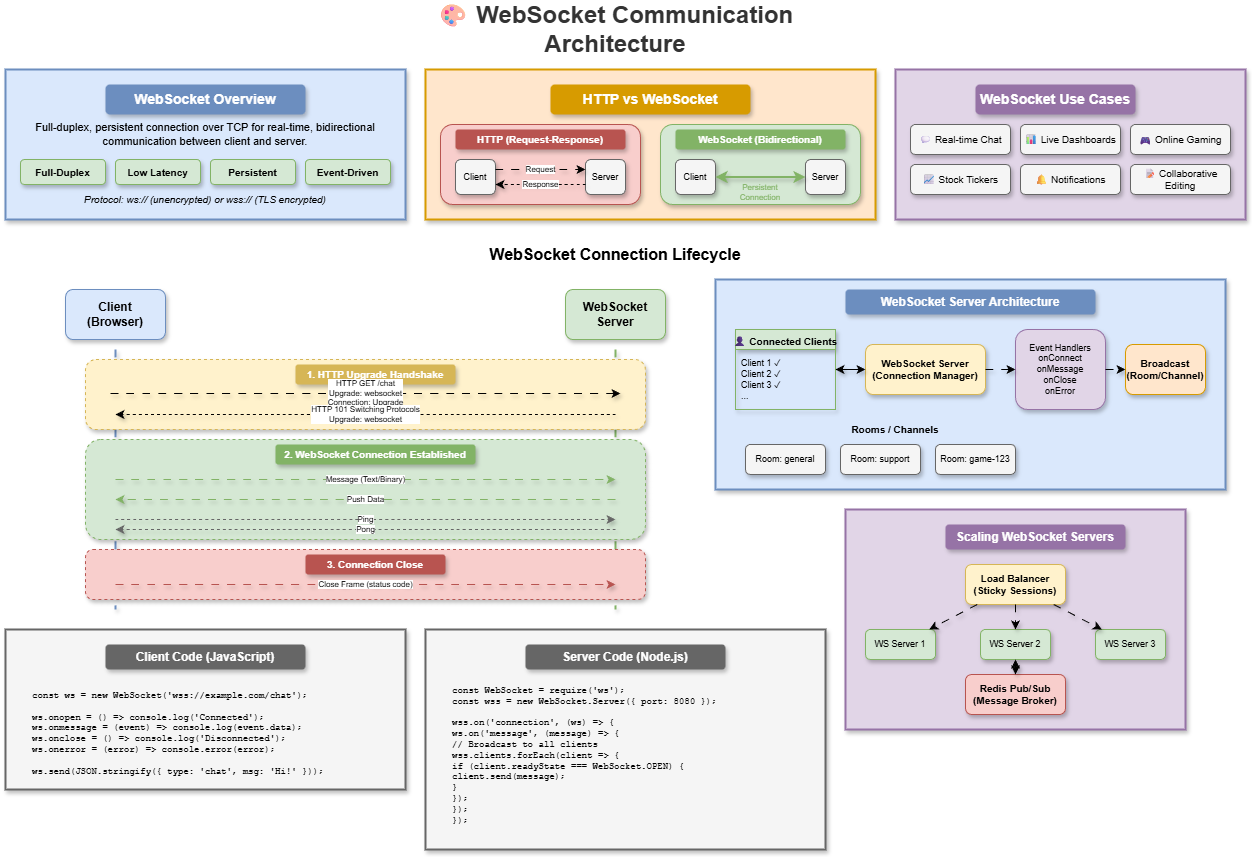

The diagram above was exported from draw.io. Its source (the exported page's mxGraphModel, read from the mxfile embedded in the PNG):
<mxGraphModel dx="1426" dy="635" grid="1" gridSize="10" guides="1" tooltips="1" connect="1" arrows="1" fold="1" page="1" pageScale="1" pageWidth="1400" pageHeight="900" math="0" shadow="0">
  <root>
    <mxCell id="0" />
    <mxCell id="1" parent="0" />
    <mxCell id="title" value="🎨 WebSocket Communication Architecture" style="text;html=1;strokeColor=none;fillColor=none;align=center;verticalAlign=middle;whiteSpace=wrap;rounded=0;fontSize=24;fontStyle=1;fontColor=#333333;" parent="1" vertex="1">
      <mxGeometry x="400" y="20" width="500" height="40" as="geometry" />
    </mxCell>
    <mxCell id="overview-box" value="" style="rounded=0;whiteSpace=wrap;html=1;fillColor=#dae8fc;strokeColor=#6c8ebf;strokeWidth=2;shadow=1;" parent="1" vertex="1">
      <mxGeometry x="40" y="80" width="400" height="150" as="geometry" />
    </mxCell>
    <mxCell id="overview-title" value="WebSocket Overview" style="text;html=1;strokeColor=none;fillColor=#6c8ebf;align=center;verticalAlign=middle;whiteSpace=wrap;rounded=1;fontSize=14;fontStyle=1;fontColor=#ffffff;shadow=1;" parent="1" vertex="1">
      <mxGeometry x="140" y="95" width="200" height="30" as="geometry" />
    </mxCell>
    <mxCell id="ov-desc" value="Full-duplex, persistent connection over TCP for real-time, bidirectional communication between client and server." style="text;html=1;strokeColor=none;fillColor=none;align=center;verticalAlign=middle;whiteSpace=wrap;rounded=0;fontSize=11;" parent="1" vertex="1">
      <mxGeometry x="55" y="130" width="370" height="30" as="geometry" />
    </mxCell>
    <mxCell id="ov1" value="Full-Duplex" style="rounded=1;whiteSpace=wrap;html=1;fillColor=#d5e8d4;strokeColor=#82b366;fontSize=10;fontStyle=1;shadow=1;" parent="1" vertex="1">
      <mxGeometry x="55" y="170" width="85" height="25" as="geometry" />
    </mxCell>
    <mxCell id="ov2" value="Low Latency" style="rounded=1;whiteSpace=wrap;html=1;fillColor=#d5e8d4;strokeColor=#82b366;fontSize=10;fontStyle=1;shadow=1;" parent="1" vertex="1">
      <mxGeometry x="150" y="170" width="85" height="25" as="geometry" />
    </mxCell>
    <mxCell id="ov3" value="Persistent" style="rounded=1;whiteSpace=wrap;html=1;fillColor=#d5e8d4;strokeColor=#82b366;fontSize=10;fontStyle=1;shadow=1;" parent="1" vertex="1">
      <mxGeometry x="245" y="170" width="85" height="25" as="geometry" />
    </mxCell>
    <mxCell id="ov4" value="Event-Driven" style="rounded=1;whiteSpace=wrap;html=1;fillColor=#d5e8d4;strokeColor=#82b366;fontSize=10;fontStyle=1;shadow=1;" parent="1" vertex="1">
      <mxGeometry x="340" y="170" width="85" height="25" as="geometry" />
    </mxCell>
    <mxCell id="ov-protocol" value="Protocol: ws:// (unencrypted) or wss:// (TLS encrypted)" style="text;html=1;strokeColor=none;fillColor=none;align=center;verticalAlign=middle;whiteSpace=wrap;rounded=0;fontSize=10;fontStyle=2;" parent="1" vertex="1">
      <mxGeometry x="55" y="200" width="370" height="20" as="geometry" />
    </mxCell>
    <mxCell id="compare-box" value="" style="rounded=0;whiteSpace=wrap;html=1;fillColor=#ffe6cc;strokeColor=#d79b00;strokeWidth=2;shadow=1;" parent="1" vertex="1">
      <mxGeometry x="460" y="80" width="450" height="150" as="geometry" />
    </mxCell>
    <mxCell id="compare-title" value="HTTP vs WebSocket" style="text;html=1;strokeColor=none;fillColor=#d79b00;align=center;verticalAlign=middle;whiteSpace=wrap;rounded=1;fontSize=14;fontStyle=1;fontColor=#ffffff;shadow=1;" parent="1" vertex="1">
      <mxGeometry x="585" y="95" width="200" height="30" as="geometry" />
    </mxCell>
    <mxCell id="http-box" value="" style="rounded=1;whiteSpace=wrap;html=1;fillColor=#f8cecc;strokeColor=#b85450;shadow=1;" parent="1" vertex="1">
      <mxGeometry x="475" y="135" width="200" height="80" as="geometry" />
    </mxCell>
    <mxCell id="http-title" value="HTTP (Request-Response)" style="text;html=1;strokeColor=none;fillColor=#b85450;align=center;verticalAlign=middle;whiteSpace=wrap;rounded=1;fontSize=10;fontStyle=1;fontColor=#ffffff;shadow=1;" parent="1" vertex="1">
      <mxGeometry x="490" y="140" width="170" height="20" as="geometry" />
    </mxCell>
    <mxCell id="http-c" value="Client" style="rounded=1;whiteSpace=wrap;html=1;fillColor=#f5f5f5;strokeColor=#666666;fontSize=9;shadow=1;" parent="1" vertex="1">
      <mxGeometry x="490" y="170" width="40" height="35" as="geometry" />
    </mxCell>
    <mxCell id="http-s" value="Server" style="rounded=1;whiteSpace=wrap;html=1;fillColor=#f5f5f5;strokeColor=#666666;fontSize=9;shadow=1;" parent="1" vertex="1">
      <mxGeometry x="620" y="170" width="40" height="35" as="geometry" />
    </mxCell>
    <mxCell id="http-arr1" value="Request" style="endArrow=classic;html=1;fontSize=8;shadow=1;curved=1;flowAnimation=1;jumpStyle=arc" parent="1" edge="1">
      <mxGeometry relative="1" as="geometry">
        <mxPoint x="530" y="180" as="sourcePoint" />
        <mxPoint x="620" y="180" as="targetPoint" />
      </mxGeometry>
    </mxCell>
    <mxCell id="http-arr2" value="Response" style="endArrow=classic;html=1;fontSize=8;dashed=1;shadow=1;curved=1;flowAnimation=1;jumpStyle=arc" parent="1" edge="1">
      <mxGeometry relative="1" as="geometry">
        <mxPoint x="620" y="195" as="sourcePoint" />
        <mxPoint x="530" y="195" as="targetPoint" />
      </mxGeometry>
    </mxCell>
    <mxCell id="ws-box" value="" style="rounded=1;whiteSpace=wrap;html=1;fillColor=#d5e8d4;strokeColor=#82b366;shadow=1;" parent="1" vertex="1">
      <mxGeometry x="695" y="135" width="200" height="80" as="geometry" />
    </mxCell>
    <mxCell id="ws-title" value="WebSocket (Bidirectional)" style="text;html=1;strokeColor=none;fillColor=#82b366;align=center;verticalAlign=middle;whiteSpace=wrap;rounded=1;fontSize=10;fontStyle=1;fontColor=#ffffff;shadow=1;" parent="1" vertex="1">
      <mxGeometry x="710" y="140" width="170" height="20" as="geometry" />
    </mxCell>
    <mxCell id="ws-c" value="Client" style="rounded=1;whiteSpace=wrap;html=1;fillColor=#f5f5f5;strokeColor=#666666;fontSize=9;shadow=1;" parent="1" vertex="1">
      <mxGeometry x="710" y="170" width="40" height="35" as="geometry" />
    </mxCell>
    <mxCell id="ws-s" value="Server" style="rounded=1;whiteSpace=wrap;html=1;fillColor=#f5f5f5;strokeColor=#666666;fontSize=9;shadow=1;" parent="1" vertex="1">
      <mxGeometry x="840" y="170" width="40" height="35" as="geometry" />
    </mxCell>
    <mxCell id="ws-arr1" value="" style="endArrow=classic;startArrow=classic;html=1;fontSize=8;strokeColor=#82b366;strokeWidth=2;shadow=1;curved=1;jumpStyle=arc" parent="1" edge="1">
      <mxGeometry relative="1" as="geometry">
        <mxPoint x="750" y="187.5" as="sourcePoint" />
        <mxPoint x="840" y="187.5" as="targetPoint" />
      </mxGeometry>
    </mxCell>
    <mxCell id="ws-label" value="Persistent Connection" style="text;html=1;strokeColor=none;fillColor=none;align=center;verticalAlign=middle;whiteSpace=wrap;rounded=0;fontSize=8;fontColor=#82b366;" parent="1" vertex="1">
      <mxGeometry x="755" y="195" width="80" height="15" as="geometry" />
    </mxCell>
    <mxCell id="use-box" value="" style="rounded=0;whiteSpace=wrap;html=1;fillColor=#e1d5e7;strokeColor=#9673a6;strokeWidth=2;shadow=1;" parent="1" vertex="1">
      <mxGeometry x="930" y="80" width="350" height="150" as="geometry" />
    </mxCell>
    <mxCell id="use-title" value="WebSocket Use Cases" style="text;html=1;strokeColor=none;fillColor=#9673a6;align=center;verticalAlign=middle;whiteSpace=wrap;rounded=1;fontSize=14;fontStyle=1;fontColor=#ffffff;shadow=1;" parent="1" vertex="1">
      <mxGeometry x="1010" y="95" width="160" height="30" as="geometry" />
    </mxCell>
    <mxCell id="use1" value="💬 Real-time Chat" style="rounded=1;whiteSpace=wrap;html=1;fillColor=#f5f5f5;strokeColor=#666666;fontSize=10;shadow=1;" parent="1" vertex="1">
      <mxGeometry x="945" y="135" width="100" height="30" as="geometry" />
    </mxCell>
    <mxCell id="use2" value="📊 Live Dashboards" style="rounded=1;whiteSpace=wrap;html=1;fillColor=#f5f5f5;strokeColor=#666666;fontSize=10;shadow=1;" parent="1" vertex="1">
      <mxGeometry x="1055" y="135" width="100" height="30" as="geometry" />
    </mxCell>
    <mxCell id="use3" value="🎮 Online Gaming" style="rounded=1;whiteSpace=wrap;html=1;fillColor=#f5f5f5;strokeColor=#666666;fontSize=10;shadow=1;" parent="1" vertex="1">
      <mxGeometry x="1165" y="135" width="100" height="30" as="geometry" />
    </mxCell>
    <mxCell id="use4" value="📈 Stock Tickers" style="rounded=1;whiteSpace=wrap;html=1;fillColor=#f5f5f5;strokeColor=#666666;fontSize=10;shadow=1;" parent="1" vertex="1">
      <mxGeometry x="945" y="175" width="100" height="30" as="geometry" />
    </mxCell>
    <mxCell id="use5" value="🔔 Notifications" style="rounded=1;whiteSpace=wrap;html=1;fillColor=#f5f5f5;strokeColor=#666666;fontSize=10;shadow=1;" parent="1" vertex="1">
      <mxGeometry x="1055" y="175" width="100" height="30" as="geometry" />
    </mxCell>
    <mxCell id="use6" value="📝 Collaborative Editing" style="rounded=1;whiteSpace=wrap;html=1;fillColor=#f5f5f5;strokeColor=#666666;fontSize=10;shadow=1;" parent="1" vertex="1">
      <mxGeometry x="1165" y="175" width="100" height="30" as="geometry" />
    </mxCell>
    <mxCell id="lifecycle-title" value="WebSocket Connection Lifecycle" style="text;html=1;strokeColor=none;fillColor=none;align=center;verticalAlign=middle;whiteSpace=wrap;rounded=0;fontSize=16;fontStyle=1;" parent="1" vertex="1">
      <mxGeometry x="500" y="250" width="300" height="30" as="geometry" />
    </mxCell>
    <mxCell id="client" value="Client&#10;(Browser)" style="rounded=1;whiteSpace=wrap;html=1;fillColor=#dae8fc;strokeColor=#6c8ebf;fontSize=12;fontStyle=1;shadow=1;" parent="1" vertex="1">
      <mxGeometry x="100" y="300" width="100" height="50" as="geometry" />
    </mxCell>
    <mxCell id="server" value="WebSocket&#10;Server" style="rounded=1;whiteSpace=wrap;html=1;fillColor=#d5e8d4;strokeColor=#82b366;fontSize=12;fontStyle=1;shadow=1;" parent="1" vertex="1">
      <mxGeometry x="600" y="300" width="100" height="50" as="geometry" />
    </mxCell>
    <mxCell id="timeline-c" value="" style="endArrow=none;html=1;strokeWidth=2;strokeColor=#6c8ebf;shadow=1;curved=1;flowAnimation=1;jumpStyle=arc" parent="1" edge="1">
      <mxGeometry relative="1" as="geometry">
        <mxPoint x="150" y="360" as="sourcePoint" />
        <mxPoint x="150" y="620" as="targetPoint" />
      </mxGeometry>
    </mxCell>
    <mxCell id="timeline-s" value="" style="endArrow=none;html=1;strokeWidth=2;strokeColor=#82b366;shadow=1;curved=1;flowAnimation=1;jumpStyle=arc" parent="1" edge="1">
      <mxGeometry relative="1" as="geometry">
        <mxPoint x="650" y="360" as="sourcePoint" />
        <mxPoint x="650" y="620" as="targetPoint" />
      </mxGeometry>
    </mxCell>
    <mxCell id="handshake-box" value="" style="rounded=1;whiteSpace=wrap;html=1;fillColor=#fff2cc;strokeColor=#d6b656;strokeWidth=1;dashed=1;shadow=1;" parent="1" vertex="1">
      <mxGeometry x="120" y="370" width="560" height="70" as="geometry" />
    </mxCell>
    <mxCell id="handshake-label" value="1. HTTP Upgrade Handshake" style="text;html=1;strokeColor=none;fillColor=#d6b656;align=center;verticalAlign=middle;whiteSpace=wrap;rounded=1;fontSize=10;fontStyle=1;fontColor=#ffffff;shadow=1;" parent="1" vertex="1">
      <mxGeometry x="330" y="375" width="160" height="20" as="geometry" />
    </mxCell>
    <mxCell id="handshake-req" value="HTTP GET /chat&#10;Upgrade: websocket&#10;Connection: Upgrade" style="endArrow=classic;html=1;fontSize=8;shadow=1;curved=1;flowAnimation=1;jumpStyle=arc" parent="1" edge="1">
      <mxGeometry relative="1" as="geometry">
        <mxPoint x="145" y="404" as="sourcePoint" />
        <mxPoint x="655" y="404" as="targetPoint" />
      </mxGeometry>
    </mxCell>
    <mxCell id="handshake-res" value="HTTP 101 Switching Protocols&#10;Upgrade: websocket" style="endArrow=classic;html=1;fontSize=8;dashed=1;shadow=1;curved=1;flowAnimation=1;jumpStyle=arc" parent="1" edge="1">
      <mxGeometry relative="1" as="geometry">
        <mxPoint x="650" y="425" as="sourcePoint" />
        <mxPoint x="150" y="425" as="targetPoint" />
      </mxGeometry>
    </mxCell>
    <mxCell id="connected-box" value="" style="rounded=1;whiteSpace=wrap;html=1;fillColor=#d5e8d4;strokeColor=#82b366;strokeWidth=1;dashed=1;shadow=1;" parent="1" vertex="1">
      <mxGeometry x="120" y="450" width="560" height="100" as="geometry" />
    </mxCell>
    <mxCell id="connected-label" value="2. WebSocket Connection Established" style="text;html=1;strokeColor=none;fillColor=#82b366;align=center;verticalAlign=middle;whiteSpace=wrap;rounded=1;fontSize=10;fontStyle=1;fontColor=#ffffff;shadow=1;" parent="1" vertex="1">
      <mxGeometry x="310" y="455" width="200" height="20" as="geometry" />
    </mxCell>
    <mxCell id="msg1" value="Message (Text/Binary)" style="endArrow=classic;html=1;fontSize=8;strokeColor=#82b366;shadow=1;curved=1;flowAnimation=1;jumpStyle=arc" parent="1" edge="1">
      <mxGeometry relative="1" as="geometry">
        <mxPoint x="150" y="490" as="sourcePoint" />
        <mxPoint x="650" y="490" as="targetPoint" />
      </mxGeometry>
    </mxCell>
    <mxCell id="msg2" value="Push Data" style="endArrow=classic;html=1;fontSize=8;strokeColor=#82b366;shadow=1;curved=1;flowAnimation=1;jumpStyle=arc" parent="1" edge="1">
      <mxGeometry relative="1" as="geometry">
        <mxPoint x="650" y="510" as="sourcePoint" />
        <mxPoint x="150" y="510" as="targetPoint" />
      </mxGeometry>
    </mxCell>
    <mxCell id="msg3" value="Ping" style="endArrow=classic;html=1;fontSize=8;strokeColor=#666666;dashed=1;shadow=1;curved=1;flowAnimation=1;jumpStyle=arc" parent="1" edge="1">
      <mxGeometry relative="1" as="geometry">
        <mxPoint x="150" y="530" as="sourcePoint" />
        <mxPoint x="650" y="530" as="targetPoint" />
      </mxGeometry>
    </mxCell>
    <mxCell id="msg4" value="Pong" style="endArrow=classic;html=1;fontSize=8;strokeColor=#666666;dashed=1;shadow=1;curved=1;flowAnimation=1;jumpStyle=arc" parent="1" edge="1">
      <mxGeometry relative="1" as="geometry">
        <mxPoint x="650" y="540" as="sourcePoint" />
        <mxPoint x="150" y="540" as="targetPoint" />
      </mxGeometry>
    </mxCell>
    <mxCell id="close-box" value="" style="rounded=1;whiteSpace=wrap;html=1;fillColor=#f8cecc;strokeColor=#b85450;strokeWidth=1;dashed=1;shadow=1;" parent="1" vertex="1">
      <mxGeometry x="120" y="560" width="560" height="50" as="geometry" />
    </mxCell>
    <mxCell id="close-label" value="3. Connection Close" style="text;html=1;strokeColor=none;fillColor=#b85450;align=center;verticalAlign=middle;whiteSpace=wrap;rounded=1;fontSize=10;fontStyle=1;fontColor=#ffffff;shadow=1;" parent="1" vertex="1">
      <mxGeometry x="340" y="565" width="140" height="20" as="geometry" />
    </mxCell>
    <mxCell id="close-msg" value="Close Frame (status code)" style="endArrow=classic;html=1;fontSize=8;strokeColor=#b85450;shadow=1;curved=1;flowAnimation=1;jumpStyle=arc" parent="1" edge="1">
      <mxGeometry relative="1" as="geometry">
        <mxPoint x="150" y="595" as="sourcePoint" />
        <mxPoint x="650" y="595" as="targetPoint" />
      </mxGeometry>
    </mxCell>
    <mxCell id="arch-box" value="" style="rounded=0;whiteSpace=wrap;html=1;fillColor=#dae8fc;strokeColor=#6c8ebf;strokeWidth=2;shadow=1;" parent="1" vertex="1">
      <mxGeometry x="750" y="290" width="510" height="210" as="geometry" />
    </mxCell>
    <mxCell id="arch-title" value="WebSocket Server Architecture" style="text;html=1;strokeColor=none;fillColor=#6c8ebf;align=center;verticalAlign=middle;whiteSpace=wrap;rounded=1;fontSize=12;fontStyle=1;fontColor=#ffffff;shadow=1;" parent="1" vertex="1">
      <mxGeometry x="880" y="300" width="250" height="25" as="geometry" />
    </mxCell>
    <mxCell id="clients" value="👤 Connected Clients" style="swimlane;fontStyle=1;align=center;verticalAlign=top;childLayout=stackLayout;horizontal=1;startSize=20;horizontalStack=0;resizeParent=1;resizeParentMax=0;resizeLast=0;collapsible=0;marginBottom=0;fillColor=#d5e8d4;strokeColor=#82b366;fontSize=10;shadow=1;rounded=0" parent="1" vertex="1">
      <mxGeometry x="770" y="340" width="100" height="80" as="geometry" />
    </mxCell>
    <mxCell id="clients-list" value="Client 1 ✓&#10;Client 2 ✓&#10;Client 3 ✓&#10;..." style="text;strokeColor=none;fillColor=none;align=left;verticalAlign=top;spacingLeft=4;spacingTop=2;overflow=hidden;rotatable=0;points=[[0,0.5],[1,0.5]];portConstraint=eastwest;fontSize=9;" parent="clients" vertex="1">
      <mxGeometry y="20" width="100" height="60" as="geometry" />
    </mxCell>
    <mxCell id="ws-server" value="WebSocket Server&#10;(Connection Manager)" style="rounded=1;whiteSpace=wrap;html=1;fillColor=#fff2cc;strokeColor=#d6b656;fontSize=10;fontStyle=1;shadow=1;" parent="1" vertex="1">
      <mxGeometry x="900" y="355" width="120" height="50" as="geometry" />
    </mxCell>
    <mxCell id="handler" value="Event Handlers&#10;onConnect&#10;onMessage&#10;onClose&#10;onError" style="rounded=1;whiteSpace=wrap;html=1;fillColor=#e1d5e7;strokeColor=#9673a6;fontSize=9;shadow=1;" parent="1" vertex="1">
      <mxGeometry x="1050" y="340" width="90" height="80" as="geometry" />
    </mxCell>
    <mxCell id="broadcast" value="Broadcast&#10;(Room/Channel)" style="rounded=1;whiteSpace=wrap;html=1;fillColor=#ffe6cc;strokeColor=#d79b00;fontSize=10;fontStyle=1;shadow=1;" parent="1" vertex="1">
      <mxGeometry x="1160" y="355" width="80" height="50" as="geometry" />
    </mxCell>
    <mxCell id="rooms-title" value="Rooms / Channels" style="text;html=1;strokeColor=none;fillColor=none;align=center;verticalAlign=middle;whiteSpace=wrap;rounded=0;fontSize=10;fontStyle=1;" parent="1" vertex="1">
      <mxGeometry x="880" y="430" width="100" height="20" as="geometry" />
    </mxCell>
    <mxCell id="room1" value="Room: general" style="rounded=1;whiteSpace=wrap;html=1;fillColor=#f5f5f5;strokeColor=#666666;fontSize=9;shadow=1;" parent="1" vertex="1">
      <mxGeometry x="780" y="455" width="80" height="30" as="geometry" />
    </mxCell>
    <mxCell id="room2" value="Room: support" style="rounded=1;whiteSpace=wrap;html=1;fillColor=#f5f5f5;strokeColor=#666666;fontSize=9;shadow=1;" parent="1" vertex="1">
      <mxGeometry x="875" y="455" width="80" height="30" as="geometry" />
    </mxCell>
    <mxCell id="room3" value="Room: game-123" style="rounded=1;whiteSpace=wrap;html=1;fillColor=#f5f5f5;strokeColor=#666666;fontSize=9;shadow=1;" parent="1" vertex="1">
      <mxGeometry x="970" y="455" width="80" height="30" as="geometry" />
    </mxCell>
    <mxCell id="arr-clients-server" value="" style="endArrow=classic;startArrow=classic;html=1;shadow=1;curved=1;jumpStyle=arc" parent="1" source="clients" target="ws-server" edge="1">
      <mxGeometry relative="1" as="geometry" />
    </mxCell>
    <mxCell id="arr-server-handler" value="" style="endArrow=classic;html=1;shadow=1;curved=1;flowAnimation=1;jumpStyle=arc" parent="1" source="ws-server" target="handler" edge="1">
      <mxGeometry relative="1" as="geometry" />
    </mxCell>
    <mxCell id="arr-handler-broadcast" value="" style="endArrow=classic;html=1;shadow=1;curved=1;flowAnimation=1;jumpStyle=arc" parent="1" source="handler" target="broadcast" edge="1">
      <mxGeometry relative="1" as="geometry" />
    </mxCell>
    <mxCell id="code-box" value="" style="rounded=0;whiteSpace=wrap;html=1;fillColor=#f5f5f5;strokeColor=#666666;strokeWidth=2;shadow=1;" parent="1" vertex="1">
      <mxGeometry x="40" y="640" width="400" height="160" as="geometry" />
    </mxCell>
    <mxCell id="code-title" value="Client Code (JavaScript)" style="text;html=1;strokeColor=none;fillColor=#666666;align=center;verticalAlign=middle;whiteSpace=wrap;rounded=1;fontSize=12;fontStyle=1;fontColor=#ffffff;shadow=1;" parent="1" vertex="1">
      <mxGeometry x="140" y="655" width="200" height="25" as="geometry" />
    </mxCell>
    <mxCell id="code-content" value="const ws = new WebSocket('wss://example.com/chat');&#10;&#10;ws.onopen = () =&gt; console.log('Connected');&#10;ws.onmessage = (event) =&gt; console.log(event.data);&#10;ws.onclose = () =&gt; console.log('Disconnected');&#10;ws.onerror = (error) =&gt; console.error(error);&#10;&#10;ws.send(JSON.stringify({ type: 'chat', msg: 'Hi!' }));" style="text;html=1;strokeColor=none;fillColor=none;align=left;verticalAlign=top;whiteSpace=wrap;rounded=0;fontSize=9;fontFamily=Courier New;spacingLeft=10;spacingTop=5;" parent="1" vertex="1">
      <mxGeometry x="55" y="690" width="370" height="90" as="geometry" />
    </mxCell>
    <mxCell id="server-code-box" value="" style="rounded=0;whiteSpace=wrap;html=1;fillColor=#f5f5f5;strokeColor=#666666;strokeWidth=2;shadow=1;" parent="1" vertex="1">
      <mxGeometry x="460" y="640" width="400" height="220" as="geometry" />
    </mxCell>
    <mxCell id="server-code-title" value="Server Code (Node.js)" style="text;html=1;strokeColor=none;fillColor=#666666;align=center;verticalAlign=middle;whiteSpace=wrap;rounded=1;fontSize=12;fontStyle=1;fontColor=#ffffff;shadow=1;" parent="1" vertex="1">
      <mxGeometry x="560" y="655" width="200" height="25" as="geometry" />
    </mxCell>
    <mxCell id="server-code-content" value="const WebSocket = require('ws');&#10;const wss = new WebSocket.Server({ port: 8080 });&#10;&#10;wss.on('connection', (ws) =&gt; {&#10;  ws.on('message', (message) =&gt; {&#10;    // Broadcast to all clients&#10;    wss.clients.forEach(client =&gt; {&#10;      if (client.readyState === WebSocket.OPEN) {&#10;        client.send(message);&#10;      }&#10;    });&#10;  });&#10;});" style="text;html=1;strokeColor=none;fillColor=none;align=left;verticalAlign=top;whiteSpace=wrap;rounded=0;fontSize=9;fontFamily=Courier New;spacingLeft=10;spacingTop=5;" parent="1" vertex="1">
      <mxGeometry x="475" y="685" width="370" height="100" as="geometry" />
    </mxCell>
    <mxCell id="scale-box" value="" style="rounded=0;whiteSpace=wrap;html=1;fillColor=#e1d5e7;strokeColor=#9673a6;strokeWidth=2;shadow=1;" parent="1" vertex="1">
      <mxGeometry x="880" y="520" width="340" height="220" as="geometry" />
    </mxCell>
    <mxCell id="scale-title" value="Scaling WebSocket Servers" style="text;html=1;strokeColor=none;fillColor=#9673a6;align=center;verticalAlign=middle;whiteSpace=wrap;rounded=1;fontSize=12;fontStyle=1;fontColor=#ffffff;shadow=1;" parent="1" vertex="1">
      <mxGeometry x="980" y="535" width="180" height="25" as="geometry" />
    </mxCell>
    <mxCell id="lb" value="Load Balancer&#10;(Sticky Sessions)" style="rounded=1;whiteSpace=wrap;html=1;fillColor=#fff2cc;strokeColor=#d6b656;fontSize=10;fontStyle=1;shadow=1;" parent="1" vertex="1">
      <mxGeometry x="1000" y="575" width="100" height="40" as="geometry" />
    </mxCell>
    <mxCell id="ws1" value="WS Server 1" style="rounded=1;whiteSpace=wrap;html=1;fillColor=#d5e8d4;strokeColor=#82b366;fontSize=9;shadow=1;" parent="1" vertex="1">
      <mxGeometry x="900" y="640" width="70" height="30" as="geometry" />
    </mxCell>
    <mxCell id="ws2" value="WS Server 2" style="rounded=1;whiteSpace=wrap;html=1;fillColor=#d5e8d4;strokeColor=#82b366;fontSize=9;shadow=1;" parent="1" vertex="1">
      <mxGeometry x="1015" y="640" width="70" height="30" as="geometry" />
    </mxCell>
    <mxCell id="ws3" value="WS Server 3" style="rounded=1;whiteSpace=wrap;html=1;fillColor=#d5e8d4;strokeColor=#82b366;fontSize=9;shadow=1;" parent="1" vertex="1">
      <mxGeometry x="1130" y="640" width="70" height="30" as="geometry" />
    </mxCell>
    <mxCell id="redis" value="Redis Pub/Sub&#10;(Message Broker)" style="rounded=1;whiteSpace=wrap;html=1;fillColor=#f8cecc;strokeColor=#b85450;fontSize=10;fontStyle=1;shadow=1;" parent="1" vertex="1">
      <mxGeometry x="1000" y="685" width="100" height="40" as="geometry" />
    </mxCell>
    <mxCell id="arr-lb-ws1" value="" style="endArrow=classic;html=1;shadow=1;curved=1;flowAnimation=1;jumpStyle=arc" parent="1" source="lb" target="ws1" edge="1">
      <mxGeometry relative="1" as="geometry" />
    </mxCell>
    <mxCell id="arr-lb-ws2" value="" style="endArrow=classic;html=1;shadow=1;curved=1;flowAnimation=1;jumpStyle=arc" parent="1" source="lb" target="ws2" edge="1">
      <mxGeometry relative="1" as="geometry" />
    </mxCell>
    <mxCell id="arr-lb-ws3" value="" style="endArrow=classic;html=1;shadow=1;curved=1;flowAnimation=1;jumpStyle=arc" parent="1" source="lb" target="ws3" edge="1">
      <mxGeometry relative="1" as="geometry" />
    </mxCell>
    <mxCell id="arr-ws-redis" value="" style="endArrow=classic;startArrow=classic;html=1;shadow=1;curved=1;jumpStyle=arc" parent="1" source="ws2" target="redis" edge="1">
      <mxGeometry relative="1" as="geometry" />
    </mxCell>
  </root>
</mxGraphModel>